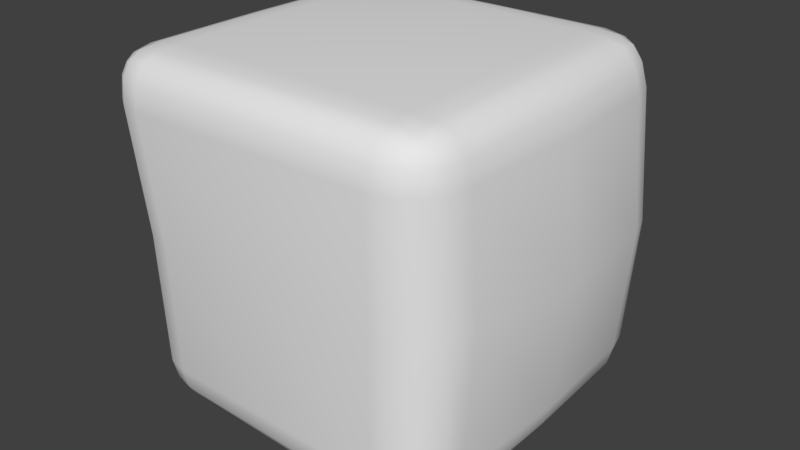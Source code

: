 # Source: IceCube.blend  (saved by Blender 2.77.0; exported with 4.5.12 LTS)
import bpy
from mathutils import Matrix  # noqa: F401  (used for matrix-valued properties, if any)

bpy.ops.wm.read_factory_settings(use_empty=True)
scene = bpy.context.scene
scene.name = 'Scene'

# ---- collections
col_collection_1 = bpy.data.collections.new('Collection 1'); scene.collection.children.link(col_collection_1)

# ---- world
world_world = bpy.data.worlds.new('World'); scene.world = world_world
world_world.use_nodes = True; world_world.node_tree.nodes.clear()
_N = world_world.node_tree.nodes; _L = world_world.node_tree.links
n0 = _N.new('ShaderNodeOutputWorld'); n0.name = 'World Output'; n0.location = (300, 300)
n1 = _N.new('ShaderNodeBackground'); n1.name = 'Background'; n1.location = (10, 300)
n1.inputs[0].default_value = (0.05088, 0.05088, 0.05088, 1.0)
_L.new(n1.outputs[0], n0.inputs[0])
n0.is_active_output = True
world_world.color = (0.05088, 0.05088, 0.05088)
world_world.use_sun_shadow = False
world_world.sun_shadow_jitter_overblur = 0.0
world_world.cycles.sampling_method = 'MANUAL'

# ---- meshes
me_cube = bpy.data.meshes.new('Cube')
me_cube.from_pydata([(-0.02238, -0.1521, 0.416), (9.738e-05, -0.007523, -0.4918), (-0.467, -0.003976, -0.01458), (0.5501, -0.0008148, 0.0131), (0.002547, -0.5016, -0.008334), (0.003942, 0.5266, 0.006074), (0.4951, 0.3673, 0.3387), (0.3276, 0.5247, 0.3418), (0.33, 0.3672, 0.5022), (0.4798, 0.4275, 0.3381), (0.4426, 0.4786, 0.3384), (0.4807, 0.3673, 0.3995), (0.4627, 0.429, 0.4004), (0.4326, 0.4705, 0.3976), (0.4195, 0.4581, 0.4306), (0.3259, 0.5127, 0.4023), (0.3258, 0.4785, 0.4541), (0.3891, 0.5127, 0.3397), (0.389, 0.4982, 0.4018), (0.3857, 0.4705, 0.444), (0.3913, 0.3672, 0.488), (0.4442, 0.3672, 0.4519), (0.3272, 0.4274, 0.4892), (0.3901, 0.4289, 0.4724), (0.4333, 0.4258, 0.4431), (0.3485, 0.5247, -0.3599), (0.4984, 0.3672, -0.3549), (0.3454, 0.3676, -0.506), (0.4083, 0.5126, -0.3616), (0.4577, 0.4784, -0.3613), (0.3497, 0.5128, -0.4195), (0.4109, 0.4982, -0.4226), (0.4511, 0.4705, -0.4192), (0.439, 0.4581, -0.4501), (0.4882, 0.3672, -0.4149), (0.4555, 0.3674, -0.4646), (0.4894, 0.4274, -0.359), (0.4768, 0.4289, -0.4204), (0.4502, 0.4259, -0.4607), (0.348, 0.4278, -0.4985), (0.3496, 0.4787, -0.4681), (0.4054, 0.3675, -0.4966), (0.4096, 0.4291, -0.4869), (0.4077, 0.4706, -0.4621), (-0.3276, 0.5251, -0.3298), (-0.3265, 0.3677, -0.4933), (-0.4915, 0.3677, -0.3289), (-0.3253, 0.5131, -0.3906), (-0.3243, 0.479, -0.443), (-0.3884, 0.5131, -0.3277), (-0.3877, 0.4987, -0.39), (-0.3837, 0.471, -0.4328), (-0.4171, 0.4586, -0.4195), (-0.3874, 0.3677, -0.4788), (-0.4402, 0.3677, -0.4424), (-0.3247, 0.4279, -0.4791), (-0.3872, 0.4295, -0.462), (-0.4302, 0.4263, -0.4326), (-0.4771, 0.428, -0.3272), (-0.4409, 0.479, -0.3268), (-0.4767, 0.3677, -0.3898), (-0.4597, 0.4295, -0.3897), (-0.4305, 0.471, -0.3862), (-0.3622, 0.368, 0.5138), (-0.3605, 0.5251, 0.3674), (-0.5115, 0.3677, 0.3619), (-0.364, 0.4282, 0.5061), (-0.3643, 0.4792, 0.4756), (-0.4218, 0.368, 0.504), (-0.425, 0.4296, 0.494), (-0.4222, 0.4711, 0.4692), (-0.4533, 0.4587, 0.4571), (-0.4202, 0.5131, 0.3688), (-0.4699, 0.479, 0.3682), (-0.3631, 0.5132, 0.4269), (-0.4243, 0.4987, 0.4297), (-0.4646, 0.471, 0.4261), (-0.5026, 0.3678, 0.4218), (-0.4711, 0.3679, 0.4717), (-0.502, 0.4279, 0.3658), (-0.4907, 0.4295, 0.4273), (-0.4651, 0.4264, 0.4676), (0.4951, -0.3683, 0.3387), (0.3355, -0.3678, 0.493), (0.3278, -0.4973, 0.333), (0.4819, -0.3682, 0.3987), (0.447, -0.3681, 0.4491), (0.4789, -0.4285, 0.3375), (0.4632, -0.4299, 0.3989), (0.4351, -0.4267, 0.44), (0.4207, -0.4589, 0.4268), (0.3316, -0.428, 0.4801), (0.3287, -0.479, 0.4451), (0.3956, -0.3679, 0.4822), (0.393, -0.4297, 0.4668), (0.3876, -0.4712, 0.4384), (0.3884, -0.4927, 0.3344), (0.4415, -0.4794, 0.336), (0.3274, -0.4926, 0.3935), (0.3896, -0.4871, 0.3964), (0.4329, -0.4714, 0.3946), (0.345, -0.3678, -0.5137), (0.4979, -0.3682, -0.3549), (0.3488, -0.4971, -0.3686), (0.405, -0.368, -0.5012), (0.4551, -0.3681, -0.4666), (0.3479, -0.4279, -0.5065), (0.4093, -0.4296, -0.4916), (0.45, -0.4266, -0.4633), (0.4389, -0.4588, -0.4536), (0.4891, -0.4283, -0.3597), (0.4577, -0.4792, -0.3641), (0.4877, -0.3682, -0.4152), (0.4766, -0.4298, -0.4218), (0.451, -0.4712, -0.4222), (0.3499, -0.4925, -0.428), (0.3496, -0.4789, -0.4764), (0.4084, -0.4926, -0.3672), (0.411, -0.4871, -0.4278), (0.4076, -0.4711, -0.4673), (-0.5163, -0.3651, -0.3653), (-0.3653, -0.3651, -0.5217), (-0.3695, -0.4963, -0.3742), (-0.5069, -0.365, -0.4255), (-0.4749, -0.3649, -0.4764), (-0.5085, -0.4253, -0.3691), (-0.4967, -0.4267, -0.4309), (-0.4705, -0.4235, -0.4721), (-0.4598, -0.4558, -0.4616), (-0.3689, -0.4253, -0.5135), (-0.371, -0.4764, -0.4827), (-0.4251, -0.365, -0.5101), (-0.4303, -0.4267, -0.4996), (-0.4289, -0.4682, -0.4746), (-0.429, -0.4916, -0.3739), (-0.4778, -0.4764, -0.3721), (-0.3712, -0.4916, -0.4337), (-0.4321, -0.486, -0.4348), (-0.4717, -0.4682, -0.4302), (-0.5012, -0.3665, 0.3221), (-0.3399, -0.4968, 0.3197), (-0.3362, -0.3671, 0.4829), (-0.4879, -0.4268, 0.3203), (-0.4526, -0.4779, 0.3191), (-0.4865, -0.3667, 0.3827), (-0.4706, -0.4285, 0.3823), (-0.4421, -0.47, 0.3783), (-0.4285, -0.4577, 0.4113), (-0.3375, -0.4923, 0.3805), (-0.3359, -0.4782, 0.4328), (-0.4006, -0.4922, 0.319), (-0.3997, -0.4867, 0.3813), (-0.3953, -0.4702, 0.4239), (-0.3972, -0.367, 0.4697), (-0.45, -0.3669, 0.4345), (-0.3355, -0.4273, 0.4688), (-0.3981, -0.4287, 0.453), (-0.4411, -0.4255, 0.4246), (0.5252, 0.0005886, 0.345), (0.3576, -0.04332, 0.4771), (0.5088, -0.00255, 0.4032), (0.4712, -0.012, 0.4488), (0.4181, -0.02631, 0.4747), (0.3262, -0.01308, -0.4869), (0.5047, -0.01107, -0.328), (0.3881, -0.01375, -0.4741), (0.4438, -0.01361, -0.4394), (0.4847, -0.01266, -0.3881), (-0.4878, -0.001215, -0.3421), (-0.3402, -0.002305, -0.4971), (-0.4797, -0.0008912, -0.4022), (-0.4487, -0.0009847, -0.4527), (-0.3998, -0.001481, -0.486), (-0.3451, -0.04983, 0.4674), (-0.4917, -0.001158, 0.3351), (-0.4046, -0.03082, 0.465), (-0.4534, -0.01489, 0.4391), (-0.4839, -0.004474, 0.3934), (-0.01713, 0.3692, 0.4902), (-0.009485, 0.5256, 0.3546), (-0.01607, 0.4289, 0.4867), (-0.01424, 0.4796, 0.4597), (-0.01193, 0.5135, 0.4133), (0.01743, 0.5256, -0.3448), (0.01658, 0.3676, -0.4995), (0.01923, 0.5134, -0.405), (0.0197, 0.4791, -0.4556), (0.01877, 0.4279, -0.4888), (0.00212, -0.5016, 0.327), (-0.008188, -0.3697, 0.4557), (0.001274, -0.4953, 0.3849), (-0.0009824, -0.4827, 0.4298), (-0.004305, -0.4299, 0.4546), (-0.003016, -0.3663, -0.5176), (-0.002289, -0.501, -0.3717), (-0.003378, -0.4273, -0.5099), (-0.003368, -0.4808, -0.4795), (-0.002985, -0.4947, -0.431), (0.338, 0.5252, -0.008696), (0.512, 0.3679, -0.007092), (0.3996, 0.513, -0.01071), (0.4543, 0.4788, -0.01112), (0.4938, 0.4279, -0.009844), (-0.3441, 0.5256, 0.01913), (-0.4916, 0.3679, 0.01328), (-0.4037, 0.5134, 0.0205), (-0.4527, 0.4792, 0.01987), (-0.4836, 0.4281, 0.01734), (0.512, -0.3689, -0.007082), (0.3386, -0.5018, -0.01333), (0.4938, -0.4297, -0.01019), (0.4545, -0.483, -0.01247), (0.4, -0.4955, -0.01357), (-0.4987, -0.3662, -0.0249), (-0.3549, -0.501, -0.02294), (-0.4919, -0.4271, -0.02612), (-0.4623, -0.4806, -0.02617), (-0.4142, -0.4947, -0.02506)], [], [(179, 5, 203, 64), (168, 120, 213, 2), (209, 4, 194, 103), (4, 214, 122, 194), (189, 0, 173, 141), (83, 159, 0, 189), (188, 140, 214, 4), (0, 178, 63, 173), (46, 168, 2, 204), (27, 163, 1, 184), (198, 25, 183, 5), (84, 188, 4, 209), (7, 198, 5, 179), (1, 193, 121, 169), (163, 101, 193, 1), (184, 1, 169, 45), (199, 3, 164, 26), (158, 82, 208, 3), (159, 8, 178, 0), (5, 183, 44, 203), (2, 213, 139, 174), (3, 208, 102, 164), (204, 2, 174, 65), (6, 9, 12, 11), (9, 10, 13, 12), (11, 12, 24, 21), (12, 13, 14, 24), (7, 15, 18, 17), (15, 16, 19, 18), (17, 18, 13, 10), (18, 19, 14, 13), (8, 20, 23, 22), (20, 21, 24, 23), (22, 23, 19, 16), (23, 24, 14, 19), (25, 28, 31, 30), (28, 29, 32, 31), (30, 31, 43, 40), (31, 32, 33, 43), (26, 34, 37, 36), (34, 35, 38, 37), (36, 37, 32, 29), (37, 38, 33, 32), (27, 39, 42, 41), (39, 40, 43, 42), (41, 42, 38, 35), (42, 43, 33, 38), (44, 47, 50, 49), (47, 48, 51, 50), (49, 50, 62, 59), (50, 51, 52, 62), (45, 53, 56, 55), (53, 54, 57, 56), (55, 56, 51, 48), (56, 57, 52, 51), (46, 58, 61, 60), (58, 59, 62, 61), (60, 61, 57, 54), (61, 62, 52, 57), (63, 66, 69, 68), (66, 67, 70, 69), (68, 69, 81, 78), (69, 70, 71, 81), (64, 72, 75, 74), (72, 73, 76, 75), (74, 75, 70, 67), (75, 76, 71, 70), (65, 77, 80, 79), (77, 78, 81, 80), (79, 80, 76, 73), (80, 81, 71, 76), (82, 85, 88, 87), (85, 86, 89, 88), (87, 88, 100, 97), (88, 89, 90, 100), (83, 91, 94, 93), (91, 92, 95, 94), (93, 94, 89, 86), (94, 95, 90, 89), (84, 96, 99, 98), (96, 97, 100, 99), (98, 99, 95, 92), (99, 100, 90, 95), (101, 104, 107, 106), (104, 105, 108, 107), (106, 107, 119, 116), (107, 108, 109, 119), (102, 110, 113, 112), (110, 111, 114, 113), (112, 113, 108, 105), (113, 114, 109, 108), (103, 115, 118, 117), (115, 116, 119, 118), (117, 118, 114, 111), (118, 119, 109, 114), (120, 123, 126, 125), (123, 124, 127, 126), (125, 126, 138, 135), (126, 127, 128, 138), (121, 129, 132, 131), (129, 130, 133, 132), (131, 132, 127, 124), (132, 133, 128, 127), (122, 134, 137, 136), (134, 135, 138, 137), (136, 137, 133, 130), (137, 138, 128, 133), (139, 142, 145, 144), (142, 143, 146, 145), (144, 145, 157, 154), (145, 146, 147, 157), (140, 148, 151, 150), (148, 149, 152, 151), (150, 151, 146, 143), (151, 152, 147, 146), (141, 153, 156, 155), (153, 154, 157, 156), (155, 156, 152, 149), (156, 157, 147, 152), (199, 26, 36, 202), (202, 36, 29, 201), (201, 29, 28, 200), (200, 28, 25, 198), (179, 64, 74, 182), (182, 74, 67, 181), (181, 67, 66, 180), (180, 66, 63, 178), (159, 83, 93, 162), (162, 93, 86, 161), (161, 86, 85, 160), (160, 85, 82, 158), (184, 45, 55, 187), (187, 55, 48, 186), (186, 48, 47, 185), (185, 47, 44, 183), (164, 102, 112, 167), (167, 112, 105, 166), (166, 105, 104, 165), (165, 104, 101, 163), (204, 65, 79, 207), (207, 79, 73, 206), (206, 73, 72, 205), (205, 72, 64, 203), (169, 121, 131, 172), (172, 131, 124, 171), (171, 124, 123, 170), (170, 123, 120, 168), (174, 139, 144, 177), (177, 144, 154, 176), (176, 154, 153, 175), (175, 153, 141, 173), (209, 103, 117, 212), (212, 117, 111, 211), (211, 111, 110, 210), (210, 110, 102, 208), (189, 141, 155, 192), (192, 155, 149, 191), (191, 149, 148, 190), (190, 148, 140, 188), (194, 122, 136, 197), (197, 136, 130, 196), (196, 130, 129, 195), (195, 129, 121, 193), (214, 140, 150, 217), (217, 150, 143, 216), (216, 143, 142, 215), (215, 142, 139, 213), (8, 159, 162, 20), (20, 162, 161, 21), (21, 161, 160, 11), (11, 160, 158, 6), (26, 164, 167, 34), (34, 167, 166, 35), (35, 166, 165, 41), (41, 165, 163, 27), (45, 169, 172, 53), (53, 172, 171, 54), (54, 171, 170, 60), (60, 170, 168, 46), (65, 174, 177, 77), (77, 177, 176, 78), (78, 176, 175, 68), (68, 175, 173, 63), (7, 179, 182, 15), (15, 182, 181, 16), (16, 181, 180, 22), (22, 180, 178, 8), (27, 184, 187, 39), (39, 187, 186, 40), (40, 186, 185, 30), (30, 185, 183, 25), (83, 189, 192, 91), (91, 192, 191, 92), (92, 191, 190, 98), (98, 190, 188, 84), (103, 194, 197, 115), (115, 197, 196, 116), (116, 196, 195, 106), (106, 195, 193, 101), (6, 199, 202, 9), (9, 202, 201, 10), (10, 201, 200, 17), (17, 200, 198, 7), (46, 204, 207, 58), (58, 207, 206, 59), (59, 206, 205, 49), (49, 205, 203, 44), (84, 209, 212, 96), (96, 212, 211, 97), (97, 211, 210, 87), (87, 210, 208, 82), (122, 214, 217, 134), (134, 217, 216, 135), (135, 216, 215, 125), (125, 215, 213, 120), (6, 158, 3, 199)])
me_cube.polygons.foreach_set('use_smooth', [True] * 216)
_uv = me_cube.uv_layers.new(name='UVMap')
_uv.uv.foreach_set('vector', [0.8378, 0.4899, 0.4892, 0.5057, 0.4996, 0.1574, 0.8431, 0.1436, 0.8294, 0.5082, 0.8375, 0.8702, 0.5013, 0.8679, 0.4992, 0.5036, 0.8464, 0.508, 0.511, 0.5086, 0.5108, 0.1462, 0.8593, 0.1565, 0.511, 0.5086, 0.1549, 0.4889, 0.1481, 0.1416, 0.5108, 0.1462, 0.4985, 0.8648, 0.5176, 0.6447, 0.8465, 0.5497, 0.8223, 0.8621, 0.1577, 0.8493, 0.1363, 0.5286, 0.5176, 0.6447, 0.4985, 0.8648, 0.506, 0.8426, 0.1669, 0.8288, 0.1549, 0.4889, 0.511, 0.5086, 0.5176, 0.6447, 0.5211, 0.1192, 0.8641, 0.1319, 0.8465, 0.5497, 0.8165, 0.1429, 0.8294, 0.5082, 0.4992, 0.5036, 0.4788, 0.1289, 0.8306, 0.1349, 0.8228, 0.5154, 0.4928, 0.5115, 0.506, 0.1351, 0.4768, 0.8401, 0.1305, 0.8483, 0.1383, 0.5217, 0.4892, 0.5057, 0.8288, 0.8507, 0.506, 0.8426, 0.511, 0.5086, 0.8464, 0.508, 0.8235, 0.8233, 0.4768, 0.8401, 0.4892, 0.5057, 0.8378, 0.4899, 0.4928, 0.5115, 0.4896, 0.8711, 0.1334, 0.8659, 0.1504, 0.5072, 0.8228, 0.5154, 0.8325, 0.8697, 0.4896, 0.8711, 0.4928, 0.5115, 0.506, 0.1351, 0.4928, 0.5115, 0.1504, 0.5072, 0.1689, 0.1428, 0.4936, 0.1287, 0.5133, 0.4959, 0.1692, 0.507, 0.1479, 0.1279, 0.8409, 0.4936, 0.8374, 0.8569, 0.495, 0.8626, 0.5133, 0.4959, 0.1363, 0.5286, 0.1771, 0.1225, 0.5211, 0.1192, 0.5176, 0.6447, 0.4892, 0.5057, 0.1383, 0.5217, 0.1544, 0.1802, 0.4996, 0.1574, 0.4992, 0.5036, 0.5013, 0.8679, 0.1608, 0.8538, 0.1469, 0.4939, 0.5133, 0.4959, 0.495, 0.8626, 0.1497, 0.8654, 0.1692, 0.507, 0.4788, 0.1289, 0.4992, 0.5036, 0.1469, 0.4939, 0.134, 0.1272, 0.8356, 0.1331, 0.8371, 0.07209, 0.9005, 0.06847, 0.8969, 0.1315, 0.8371, 0.07209, 0.8436, 0.008824, 0.9055, 0.01738, 0.9005, 0.06847, 0.8969, 0.1315, 0.9005, 0.06847, 0.9522, 0.06359, 0.9612, 0.1253, 0.9005, 0.06847, 0.9055, 0.01738, 0.9434, 0.02606, 0.9522, 0.06359, 0.8235, 0.8233, 0.8844, 0.8225, 0.8858, 0.886, 0.8232, 0.8851, 0.8844, 0.8225, 0.9464, 0.8262, 0.9371, 0.889, 0.8858, 0.886, 0.8232, 0.8851, 0.8858, 0.886, 0.8886, 0.9386, 0.8267, 0.9486, 0.8858, 0.886, 0.9371, 0.889, 0.927, 0.9283, 0.8886, 0.9386, 0.1771, 0.1225, 0.1159, 0.1199, 0.1158, 0.05788, 0.1791, 0.06247, 0.1159, 0.1199, 0.05208, 0.1137, 0.06412, 0.05293, 0.1158, 0.05788, 0.1791, 0.06247, 0.1158, 0.05788, 0.1135, 0.007794, 0.1762, 0.0004002, 0.1158, 0.05788, 0.06412, 0.05293, 0.07482, 0.01605, 0.1135, 0.007794, 0.1305, 0.8483, 0.1278, 0.9076, 0.06731, 0.9121, 0.07148, 0.8513, 0.1278, 0.9076, 0.1239, 0.9676, 0.064, 0.9603, 0.06731, 0.9121, 0.07148, 0.8513, 0.06731, 0.9121, 0.01983, 0.9162, 0.01225, 0.8562, 0.06731, 0.9121, 0.064, 0.9603, 0.02857, 0.9519, 0.01983, 0.9162, 0.1479, 0.1279, 0.08789, 0.1264, 0.08196, 0.06499, 0.1434, 0.06788, 0.08789, 0.1264, 0.02776, 0.1225, 0.03391, 0.06198, 0.08196, 0.06499, 0.1434, 0.06788, 0.08196, 0.06499, 0.0771, 0.01657, 0.1371, 0.007496, 0.08196, 0.06499, 0.03391, 0.06198, 0.04167, 0.02586, 0.0771, 0.01657, 0.8306, 0.1349, 0.8333, 0.07574, 0.8939, 0.07287, 0.8898, 0.1334, 0.8333, 0.07574, 0.8377, 0.01655, 0.8974, 0.02537, 0.8939, 0.07287, 0.8898, 0.1334, 0.8939, 0.07287, 0.9416, 0.07026, 0.9494, 0.1302, 0.8939, 0.07287, 0.8974, 0.02537, 0.9329, 0.03464, 0.9416, 0.07026, 0.1544, 0.1802, 0.09326, 0.1819, 0.09222, 0.1191, 0.155, 0.119, 0.09326, 0.1819, 0.03072, 0.1789, 0.04038, 0.1167, 0.09222, 0.1191, 0.155, 0.119, 0.09222, 0.1191, 0.08892, 0.06729, 0.1509, 0.05648, 0.09222, 0.1191, 0.04038, 0.1167, 0.05029, 0.0779, 0.08892, 0.06729, 0.1689, 0.1428, 0.1081, 0.1413, 0.1057, 0.07918, 0.1685, 0.08258, 0.1081, 0.1413, 0.0444, 0.1356, 0.05432, 0.07483, 0.1057, 0.07918, 0.1685, 0.08258, 0.1057, 0.07918, 0.1014, 0.02915, 0.1628, 0.02058, 0.1057, 0.07918, 0.05432, 0.07483, 0.06354, 0.03795, 0.1014, 0.02915, 0.8165, 0.1429, 0.8179, 0.08252, 0.8811, 0.07995, 0.8776, 0.1424, 0.8179, 0.08252, 0.8245, 0.01995, 0.8864, 0.02953, 0.8811, 0.07995, 0.8776, 0.1424, 0.8811, 0.07995, 0.933, 0.0764, 0.9417, 0.1378, 0.8811, 0.07995, 0.8864, 0.02953, 0.9244, 0.03902, 0.933, 0.0764, 0.8641, 0.1319, 0.8679, 0.0729, 0.9284, 0.07185, 0.9228, 0.1323, 0.8679, 0.0729, 0.8729, 0.0132, 0.9328, 0.02401, 0.9284, 0.07185, 0.9228, 0.1323, 0.9284, 0.07185, 0.976, 0.07087, 0.982, 0.1315, 0.9284, 0.07185, 0.9328, 0.02401, 0.9681, 0.03454, 0.976, 0.07087, 0.8431, 0.1436, 0.8455, 0.08422, 0.906, 0.07838, 0.9021, 0.1393, 0.8455, 0.08422, 0.849, 0.02397, 0.9089, 0.03003, 0.906, 0.07838, 0.9021, 0.1393, 0.906, 0.07838, 0.9534, 0.07316, 0.9613, 0.1331, 0.906, 0.07838, 0.9089, 0.03003, 0.9444, 0.03758, 0.9534, 0.07316, 0.134, 0.1272, 0.07506, 0.125, 0.06993, 0.06413, 0.1304, 0.06783, 0.07506, 0.125, 0.01588, 0.121, 0.0226, 0.06053, 0.06993, 0.06413, 0.1304, 0.06783, 0.06993, 0.06413, 0.06616, 0.01571, 0.1259, 0.007571, 0.06993, 0.06413, 0.0226, 0.06053, 0.03093, 0.02447, 0.06616, 0.01571, 0.8374, 0.8569, 0.8978, 0.8582, 0.9009, 0.9212, 0.8386, 0.9181, 0.8978, 0.8582, 0.9591, 0.8641, 0.9504, 0.9257, 0.9009, 0.9212, 0.8386, 0.9181, 0.9009, 0.9212, 0.9045, 0.9726, 0.8434, 0.982, 0.9009, 0.9212, 0.9504, 0.9257, 0.9413, 0.9636, 0.9045, 0.9726, 0.1577, 0.8493, 0.1596, 0.9092, 0.09857, 0.9117, 0.09836, 0.8497, 0.1596, 0.9092, 0.1587, 0.9707, 0.09737, 0.9629, 0.09857, 0.9117, 0.09836, 0.8497, 0.09857, 0.9117, 0.04812, 0.9153, 0.03751, 0.8536, 0.09857, 0.9117, 0.09737, 0.9629, 0.05909, 0.9536, 0.04812, 0.9153, 0.8288, 0.8507, 0.8895, 0.8541, 0.8915, 0.9166, 0.829, 0.9114, 0.8895, 0.8541, 0.9528, 0.8614, 0.9424, 0.9222, 0.8915, 0.9166, 0.829, 0.9114, 0.8915, 0.9166, 0.8953, 0.9667, 0.8341, 0.9736, 0.8915, 0.9166, 0.9424, 0.9222, 0.9329, 0.9588, 0.8953, 0.9667, 0.8325, 0.8697, 0.8921, 0.871, 0.8974, 0.9313, 0.8362, 0.9286, 0.8921, 0.871, 0.953, 0.8735, 0.9462, 0.9334, 0.8974, 0.9313, 0.8362, 0.9286, 0.8974, 0.9313, 0.9025, 0.9785, 0.8426, 0.9874, 0.8974, 0.9313, 0.9462, 0.9334, 0.9385, 0.9689, 0.9025, 0.9785, 0.1497, 0.8654, 0.1448, 0.9253, 0.08287, 0.9286, 0.08925, 0.8672, 0.1448, 0.9253, 0.1371, 0.9853, 0.07687, 0.9767, 0.08287, 0.9286, 0.08925, 0.8672, 0.08287, 0.9286, 0.03368, 0.9317, 0.02776, 0.8713, 0.08287, 0.9286, 0.07687, 0.9767, 0.04097, 0.9675, 0.03368, 0.9317, 0.8593, 0.1565, 0.8625, 0.09696, 0.9239, 0.09632, 0.9193, 0.1574, 0.8625, 0.09696, 0.868, 0.03691, 0.9288, 0.04811, 0.9239, 0.09632, 0.9193, 0.1574, 0.9239, 0.09632, 0.9733, 0.0961, 0.9794, 0.157, 0.9239, 0.09632, 0.9288, 0.04811, 0.9653, 0.05914, 0.9733, 0.0961, 0.8375, 0.8702, 0.8967, 0.8723, 0.9014, 0.9329, 0.8406, 0.9292, 0.8967, 0.8723, 0.9568, 0.8759, 0.9497, 0.9359, 0.9014, 0.9329, 0.8406, 0.9292, 0.9014, 0.9329, 0.9057, 0.9807, 0.8456, 0.9888, 0.9014, 0.9329, 0.9497, 0.9359, 0.9414, 0.9716, 0.9057, 0.9807, 0.1334, 0.8659, 0.1288, 0.9248, 0.06813, 0.927, 0.07433, 0.8667, 0.1288, 0.9248, 0.1222, 0.9839, 0.06274, 0.9744, 0.06813, 0.927, 0.07433, 0.8667, 0.06813, 0.927, 0.02011, 0.929, 0.01449, 0.8691, 0.06813, 0.927, 0.06274, 0.9744, 0.02743, 0.9646, 0.02011, 0.929, 0.1481, 0.1416, 0.08875, 0.1397, 0.08498, 0.07885, 0.1458, 0.08226, 0.08875, 0.1397, 0.02905, 0.1358, 0.03707, 0.07571, 0.08498, 0.07885, 0.1458, 0.08226, 0.08498, 0.07885, 0.0816, 0.0309, 0.1416, 0.02252, 0.08498, 0.07885, 0.03707, 0.07571, 0.04587, 0.03989, 0.0816, 0.0309, 0.1608, 0.8538, 0.1596, 0.9136, 0.09725, 0.9162, 0.1004, 0.8545, 0.1596, 0.9136, 0.1538, 0.9753, 0.0926, 0.9659, 0.09725, 0.9162, 0.1004, 0.8545, 0.09725, 0.9162, 0.04637, 0.9196, 0.0374, 0.8589, 0.09725, 0.9162, 0.0926, 0.9659, 0.05513, 0.9565, 0.04637, 0.9196, 0.1669, 0.8288, 0.1672, 0.8902, 0.1042, 0.8913, 0.1057, 0.8283, 0.1672, 0.8902, 0.1632, 0.9527, 0.1013, 0.943, 0.1042, 0.8913, 0.1057, 0.8283, 0.1042, 0.8913, 0.05273, 0.8943, 0.04322, 0.8322, 0.1042, 0.8913, 0.1013, 0.943, 0.06273, 0.933, 0.05273, 0.8943, 0.8223, 0.8621, 0.8826, 0.8653, 0.8837, 0.9272, 0.8214, 0.9218, 0.8826, 0.8653, 0.9456, 0.8724, 0.9345, 0.9331, 0.8837, 0.9272, 0.8214, 0.9218, 0.8837, 0.9272, 0.8864, 0.9774, 0.8246, 0.9839, 0.8837, 0.9272, 0.9345, 0.9331, 0.9243, 0.9698, 0.8864, 0.9774, 0.4936, 0.1287, 0.1479, 0.1279, 0.1434, 0.06788, 0.4914, 0.06591, 0.4914, 0.06591, 0.1434, 0.06788, 0.1371, 0.007496, 0.4911, 0.0004002, 0.4754, 0.9681, 0.1239, 0.9676, 0.1278, 0.9076, 0.4752, 0.9031, 0.4752, 0.9031, 0.1278, 0.9076, 0.1305, 0.8483, 0.4768, 0.8401, 0.8378, 0.4899, 0.8431, 0.1436, 0.9021, 0.1393, 0.8979, 0.487, 0.8979, 0.487, 0.9021, 0.1393, 0.9613, 0.1331, 0.9557, 0.4845, 0.5192, 0.0004004, 0.8729, 0.0132, 0.8679, 0.0729, 0.5208, 0.0586, 0.5208, 0.0586, 0.8679, 0.0729, 0.8641, 0.1319, 0.5211, 0.1192, 0.1363, 0.5286, 0.1577, 0.8493, 0.09836, 0.8497, 0.0754, 0.5105, 0.0754, 0.5105, 0.09836, 0.8497, 0.03751, 0.8536, 0.01588, 0.4951, 0.9597, 0.506, 0.9591, 0.8641, 0.8978, 0.8582, 0.9007, 0.4966, 0.9007, 0.4966, 0.8978, 0.8582, 0.8374, 0.8569, 0.8409, 0.4936, 0.506, 0.1351, 0.1689, 0.1428, 0.1685, 0.08258, 0.5072, 0.07385, 0.5072, 0.07385, 0.1685, 0.08258, 0.1628, 0.02058, 0.5066, 0.01225, 0.01522, 0.5248, 0.03072, 0.1789, 0.09326, 0.1819, 0.07674, 0.5241, 0.07674, 0.5241, 0.09326, 0.1819, 0.1544, 0.1802, 0.1383, 0.5217, 0.1692, 0.507, 0.1497, 0.8654, 0.08925, 0.8672, 0.1052, 0.5088, 0.1052, 0.5088, 0.08925, 0.8672, 0.02776, 0.8713, 0.03807, 0.51, 0.953, 0.5151, 0.953, 0.8735, 0.8921, 0.871, 0.8868, 0.5157, 0.8868, 0.5157, 0.8921, 0.871, 0.8325, 0.8697, 0.8228, 0.5154, 0.4788, 0.1289, 0.134, 0.1272, 0.1304, 0.06783, 0.4764, 0.0678, 0.4764, 0.0678, 0.1304, 0.06783, 0.1259, 0.007571, 0.4762, 0.007571, 0.4991, 0.03616, 0.849, 0.02397, 0.8455, 0.08422, 0.5005, 0.09634, 0.5005, 0.09634, 0.8455, 0.08422, 0.8431, 0.1436, 0.4996, 0.1574, 0.1504, 0.5072, 0.1334, 0.8659, 0.07433, 0.8667, 0.08978, 0.5061, 0.08978, 0.5061, 0.07433, 0.8667, 0.01449, 0.8691, 0.03038, 0.504, 0.9503, 0.5086, 0.9568, 0.8759, 0.8967, 0.8723, 0.8905, 0.5089, 0.8905, 0.5089, 0.8967, 0.8723, 0.8375, 0.8702, 0.8294, 0.5082, 0.1469, 0.4939, 0.1608, 0.8538, 0.1004, 0.8545, 0.08767, 0.4964, 0.08767, 0.4964, 0.1004, 0.8545, 0.0374, 0.8589, 0.03243, 0.507, 0.964, 0.5186, 0.9456, 0.8724, 0.8826, 0.8653, 0.9073, 0.532, 0.9073, 0.532, 0.8826, 0.8653, 0.8223, 0.8621, 0.8465, 0.5497, 0.8464, 0.508, 0.8593, 0.1565, 0.9193, 0.1574, 0.91, 0.5087, 0.91, 0.5087, 0.9193, 0.1574, 0.9794, 0.157, 0.9764, 0.5111, 0.4917, 0.9931, 0.1371, 0.9853, 0.1448, 0.9253, 0.4928, 0.9262, 0.4928, 0.9262, 0.1448, 0.9253, 0.1497, 0.8654, 0.495, 0.8626, 0.4985, 0.8648, 0.8223, 0.8621, 0.8214, 0.9218, 0.4933, 0.9255, 0.4933, 0.9255, 0.8214, 0.9218, 0.8246, 0.9839, 0.4892, 0.984, 0.5011, 0.9622, 0.1632, 0.9527, 0.1672, 0.8902, 0.5044, 0.903, 0.5044, 0.903, 0.1672, 0.8902, 0.1669, 0.8288, 0.506, 0.8426, 0.5108, 0.1462, 0.1481, 0.1416, 0.1458, 0.08226, 0.5109, 0.08463, 0.5109, 0.08463, 0.1458, 0.08226, 0.1416, 0.02252, 0.5112, 0.02252, 0.4895, 0.9945, 0.1222, 0.9839, 0.1288, 0.9248, 0.4893, 0.9324, 0.4893, 0.9324, 0.1288, 0.9248, 0.1334, 0.8659, 0.4896, 0.8711, 0.1549, 0.4889, 0.1669, 0.8288, 0.1057, 0.8283, 0.09342, 0.4859, 0.09342, 0.4859, 0.1057, 0.8283, 0.04322, 0.8322, 0.03173, 0.4842, 0.4985, 0.9903, 0.1538, 0.9753, 0.1596, 0.9136, 0.5008, 0.9294, 0.5008, 0.9294, 0.1596, 0.9136, 0.1608, 0.8538, 0.5013, 0.8679, 0.1771, 0.1225, 0.1363, 0.5286, 0.0754, 0.5105, 0.1159, 0.1199, 0.1159, 0.1199, 0.0754, 0.5105, 0.01588, 0.4951, 0.05208, 0.1137, 0.9612, 0.1253, 0.9597, 0.506, 0.9007, 0.4966, 0.8969, 0.1315, 0.8969, 0.1315, 0.9007, 0.4966, 0.8409, 0.4936, 0.8356, 0.1331, 0.1479, 0.1279, 0.1692, 0.507, 0.1052, 0.5088, 0.08789, 0.1264, 0.08789, 0.1264, 0.1052, 0.5088, 0.03807, 0.51, 0.02776, 0.1225, 0.9494, 0.1302, 0.953, 0.5151, 0.8868, 0.5157, 0.8898, 0.1334, 0.8898, 0.1334, 0.8868, 0.5157, 0.8228, 0.5154, 0.8306, 0.1349, 0.1689, 0.1428, 0.1504, 0.5072, 0.08978, 0.5061, 0.1081, 0.1413, 0.1081, 0.1413, 0.08978, 0.5061, 0.03038, 0.504, 0.0444, 0.1356, 0.9417, 0.1378, 0.9503, 0.5086, 0.8905, 0.5089, 0.8776, 0.1424, 0.8776, 0.1424, 0.8905, 0.5089, 0.8294, 0.5082, 0.8165, 0.1429, 0.134, 0.1272, 0.1469, 0.4939, 0.08767, 0.4964, 0.07506, 0.125, 0.07506, 0.125, 0.08767, 0.4964, 0.03243, 0.507, 0.01588, 0.121, 0.982, 0.1315, 0.964, 0.5186, 0.9073, 0.532, 0.9228, 0.1323, 0.9228, 0.1323, 0.9073, 0.532, 0.8465, 0.5497, 0.8641, 0.1319, 0.8235, 0.8233, 0.8378, 0.4899, 0.8979, 0.487, 0.8844, 0.8225, 0.8844, 0.8225, 0.8979, 0.487, 0.9557, 0.4845, 0.9464, 0.8262, 0.1762, 0.0004002, 0.5192, 0.0004004, 0.5208, 0.0586, 0.1791, 0.06247, 0.1791, 0.06247, 0.5208, 0.0586, 0.5211, 0.1192, 0.1771, 0.1225, 0.8306, 0.1349, 0.506, 0.1351, 0.5072, 0.07385, 0.8333, 0.07574, 0.8333, 0.07574, 0.5072, 0.07385, 0.5066, 0.01225, 0.8377, 0.01655, 0.01225, 0.8562, 0.01522, 0.5248, 0.07674, 0.5241, 0.07148, 0.8513, 0.07148, 0.8513, 0.07674, 0.5241, 0.1383, 0.5217, 0.1305, 0.8483, 0.1577, 0.8493, 0.4985, 0.8648, 0.4933, 0.9255, 0.1596, 0.9092, 0.1596, 0.9092, 0.4933, 0.9255, 0.4892, 0.984, 0.1587, 0.9707, 0.8341, 0.9736, 0.5011, 0.9622, 0.5044, 0.903, 0.829, 0.9114, 0.829, 0.9114, 0.5044, 0.903, 0.506, 0.8426, 0.8288, 0.8507, 0.8593, 0.1565, 0.5108, 0.1462, 0.5109, 0.08463, 0.8625, 0.09696, 0.8625, 0.09696, 0.5109, 0.08463, 0.5112, 0.02252, 0.868, 0.03691, 0.8426, 0.9874, 0.4895, 0.9945, 0.4893, 0.9324, 0.8362, 0.9286, 0.8362, 0.9286, 0.4893, 0.9324, 0.4896, 0.8711, 0.8325, 0.8697, 0.8356, 0.1331, 0.4936, 0.1287, 0.4914, 0.06591, 0.8371, 0.07209, 0.8371, 0.07209, 0.4914, 0.06591, 0.4911, 0.0004002, 0.8436, 0.008824, 0.8267, 0.9486, 0.4754, 0.9681, 0.4752, 0.9031, 0.8232, 0.8851, 0.8232, 0.8851, 0.4752, 0.9031, 0.4768, 0.8401, 0.8235, 0.8233, 0.8165, 0.1429, 0.4788, 0.1289, 0.4764, 0.0678, 0.8179, 0.08252, 0.8179, 0.08252, 0.4764, 0.0678, 0.4762, 0.007571, 0.8245, 0.01995, 0.1509, 0.05648, 0.4991, 0.03616, 0.5005, 0.09634, 0.155, 0.119, 0.155, 0.119, 0.5005, 0.09634, 0.4996, 0.1574, 0.1544, 0.1802, 0.8288, 0.8507, 0.8464, 0.508, 0.91, 0.5087, 0.8895, 0.8541, 0.8895, 0.8541, 0.91, 0.5087, 0.9764, 0.5111, 0.9528, 0.8614, 0.8434, 0.982, 0.4917, 0.9931, 0.4928, 0.9262, 0.8386, 0.9181, 0.8386, 0.9181, 0.4928, 0.9262, 0.495, 0.8626, 0.8374, 0.8569, 0.1481, 0.1416, 0.1549, 0.4889, 0.09342, 0.4859, 0.08875, 0.1397, 0.08875, 0.1397, 0.09342, 0.4859, 0.03173, 0.4842, 0.02905, 0.1358, 0.8456, 0.9888, 0.4985, 0.9903, 0.5008, 0.9294, 0.8406, 0.9292, 0.8406, 0.9292, 0.5008, 0.9294, 0.5013, 0.8679, 0.8375, 0.8702, 0.8356, 0.1331, 0.8409, 0.4936, 0.5133, 0.4959, 0.4936, 0.1287])
me_cube.materials.append(None)
me_cube.use_remesh_preserve_volume = False
me_cube.use_remesh_preserve_attributes = False
me_cube.use_mirror_vertex_groups = False
me_cube.update()

# ---- objects
ob_cube = bpy.data.objects.new('Cube', me_cube)

# ---- transforms, parenting, visibility, modifiers, constraints
ob_cube.location = (0.0, 0.0, 0.0)
ob_cube.rotation_euler = (-1.571, -0.0, 0.0)
ob_cube.lock_rotations_4d = False
ob_cube.empty_display_type = 'ARROWS'
ob_cube.lineart.crease_threshold = 0.0

# ---- collection membership
col_collection_1.objects.link(ob_cube)

# ---- scene / render settings (as saved in the file)
scene.frame_start = 1; scene.frame_end = 250; scene.frame_set(1)
scene.render.engine = 'CYCLES'
scene.render.dither_intensity = 0.0
scene.render.film_transparent = True
scene.cycles.feature_set = 'EXPERIMENTAL'
scene.cycles.use_denoising = False
scene.cycles.samples = 400
scene.cycles.sampling_pattern = 'TABULATED_SOBOL'
scene.cycles.light_sampling_threshold = 0.0
scene.cycles.use_adaptive_sampling = False
scene.cycles.use_light_tree = False
scene.cycles.caustics_reflective = False
scene.cycles.caustics_refractive = False
scene.cycles.blur_glossy = 0.0
scene.cycles.max_bounces = 8
scene.cycles.diffuse_bounces = 1
scene.cycles.transmission_bounces = 8
scene.cycles.volume_bounces = 2
scene.cycles.sample_clamp_indirect = 0.0
scene.view_settings.view_transform = 'Standard'
bpy.context.view_layer.update()

# ---- added for rendering (the .blend has no active camera and no usable light): camera, sun
cam_auto = bpy.data.cameras.new('AutoCamera')
cam_auto.lens = 50.0
cam_auto.sensor_width = 36.0
cam_auto.clip_end = 1000.0
ob_auto_camera = bpy.data.objects.new('AutoCamera', cam_auto)
scene.collection.objects.link(ob_auto_camera)
ob_auto_camera.location = (1.6893, -2.01081, 1.32551)
ob_auto_camera.rotation_euler = (1.09748, -7.21219e-08, 0.694738)
scene.camera = ob_auto_camera
light_auto_sun = bpy.data.lights.new('AutoSun', 'SUN')
light_auto_sun.energy = 3.0
light_auto_sun.angle = 0.0523599
ob_auto_sun = bpy.data.objects.new('AutoSun', light_auto_sun)
scene.collection.objects.link(ob_auto_sun)
ob_auto_sun.rotation_euler = (0.872665, 0.174533, 0.523599)
bpy.context.view_layer.update()
